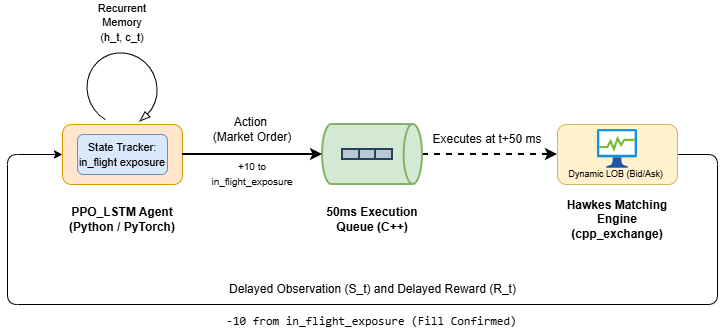

The diagram above was exported from draw.io. Its source (the exported page's mxGraphModel, read from the mxfile embedded in the PNG):
<mxGraphModel dx="860" dy="426" grid="1" gridSize="10" guides="1" tooltips="1" connect="1" arrows="1" fold="1" page="1" pageScale="1" pageWidth="850" pageHeight="1100" math="0" shadow="0">
  <root>
    <mxCell id="0" />
    <mxCell id="1" parent="0" />
    <mxCell id="aBN1ewqwfa0Du30pPTam-1" parent="1" style="rounded=1;whiteSpace=wrap;html=1;fillColor=#ffe6cc;strokeColor=#d79b00;" value="" vertex="1">
      <mxGeometry height="60" width="120" x="115" y="640" as="geometry" />
    </mxCell>
    <mxCell id="aBN1ewqwfa0Du30pPTam-2" parent="1" style="rounded=1;whiteSpace=wrap;html=1;fillColor=#dae8fc;strokeColor=#6c8ebf;" value="&lt;font style=&quot;font-size: 11px;&quot;&gt;State Tracker: in_flight exposure&lt;/font&gt;" vertex="1">
      <mxGeometry height="40" width="90" x="130" y="650" as="geometry" />
    </mxCell>
    <mxCell id="aBN1ewqwfa0Du30pPTam-3" parent="1" style="text;html=1;whiteSpace=wrap;strokeColor=none;fillColor=none;align=center;verticalAlign=middle;rounded=0;" value="&lt;b&gt;PPO_LSTM Agent (Python / PyTorch)&lt;/b&gt;" vertex="1">
      <mxGeometry height="30" width="130" x="110" y="720" as="geometry" />
    </mxCell>
    <mxCell id="aBN1ewqwfa0Du30pPTam-4" parent="1" style="verticalLabelPosition=bottom;html=1;verticalAlign=top;strokeWidth=1;shape=mxgraph.lean_mapping.physical_pull;pointerEvents=1;rotation=60;flipV=1;legacyAnchorPoints=0;" value="" vertex="1">
      <mxGeometry height="70" width="75" x="137.5" y="570" as="geometry" />
    </mxCell>
    <mxCell id="aBN1ewqwfa0Du30pPTam-5" parent="1" style="text;html=1;whiteSpace=wrap;strokeColor=none;fillColor=none;align=center;verticalAlign=middle;rounded=0;" value="&lt;font style=&quot;font-size: 11px;&quot;&gt;Recurrent Memory&lt;br&gt;(h_t, c_t)&lt;/font&gt;&lt;div&gt;&lt;br&gt;&lt;/div&gt;" vertex="1">
      <mxGeometry height="30" width="60" x="145" y="530" as="geometry" />
    </mxCell>
    <mxCell id="aBN1ewqwfa0Du30pPTam-18" edge="1" parent="1" source="aBN1ewqwfa0Du30pPTam-6" style="edgeStyle=orthogonalEdgeStyle;rounded=0;orthogonalLoop=1;jettySize=auto;html=1;exitX=1;exitY=0.5;exitDx=0;exitDy=0;exitPerimeter=0;entryX=0;entryY=0.5;entryDx=0;entryDy=0;dashed=1;strokeWidth=2;" target="aBN1ewqwfa0Du30pPTam-9">
      <mxGeometry relative="1" as="geometry" />
    </mxCell>
    <mxCell id="aBN1ewqwfa0Du30pPTam-6" parent="1" style="strokeWidth=2;html=1;shape=mxgraph.flowchart.direct_data;whiteSpace=wrap;fillColor=#d5e8d4;strokeColor=#82b366;" value="" vertex="1">
      <mxGeometry height="60" width="100" x="375" y="640" as="geometry" />
    </mxCell>
    <mxCell id="aBN1ewqwfa0Du30pPTam-7" parent="1" style="strokeWidth=2;html=1;shape=mxgraph.lean_mapping.buffer_or_safety_stock;rotation=90;fillColor=#bac8d3;strokeColor=#23445d;" value="" vertex="1">
      <mxGeometry height="50" width="10" x="415" y="645" as="geometry" />
    </mxCell>
    <mxCell id="aBN1ewqwfa0Du30pPTam-8" parent="1" style="text;html=1;whiteSpace=wrap;strokeColor=none;fillColor=none;align=center;verticalAlign=middle;rounded=0;" value="&lt;b&gt;50ms Execution Queue (C++)&lt;/b&gt;" vertex="1">
      <mxGeometry height="30" width="130" x="360" y="720" as="geometry" />
    </mxCell>
    <mxCell id="aBN1ewqwfa0Du30pPTam-20" edge="1" parent="1" source="aBN1ewqwfa0Du30pPTam-9" style="edgeStyle=orthogonalEdgeStyle;rounded=1;orthogonalLoop=1;jettySize=auto;html=1;exitX=1;exitY=0.5;exitDx=0;exitDy=0;curved=0;entryX=0;entryY=0.5;entryDx=0;entryDy=0;" target="aBN1ewqwfa0Du30pPTam-1">
      <mxGeometry relative="1" as="geometry">
        <Array as="points">
          <mxPoint x="770" y="670" />
          <mxPoint x="770" y="820" />
          <mxPoint x="60" y="820" />
          <mxPoint x="60" y="670" />
        </Array>
        <mxPoint x="20" y="640" as="targetPoint" />
      </mxGeometry>
    </mxCell>
    <mxCell id="aBN1ewqwfa0Du30pPTam-9" parent="1" style="rounded=1;whiteSpace=wrap;html=1;fillColor=#fff2cc;strokeColor=#d6b656;" value="" vertex="1">
      <mxGeometry height="60" width="120" x="610" y="640" as="geometry" />
    </mxCell>
    <mxCell id="aBN1ewqwfa0Du30pPTam-10" parent="1" style="text;html=1;whiteSpace=wrap;strokeColor=none;fillColor=none;align=center;verticalAlign=middle;rounded=0;" value="&lt;b&gt;Hawkes Matching Engine (cpp_exchange&lt;span style=&quot;background-color: transparent; color: light-dark(rgb(0, 0, 0), rgb(255, 255, 255));&quot;&gt;)&lt;/span&gt;&lt;/b&gt;" vertex="1">
      <mxGeometry height="30" width="130" x="605" y="720" as="geometry" />
    </mxCell>
    <mxCell id="aBN1ewqwfa0Du30pPTam-13" parent="1" style="image;aspect=fixed;html=1;points=[];align=center;fontSize=12;image=img/lib/azure2/general/Process_Explorer.svg;" value="" vertex="1">
      <mxGeometry height="38.86" width="40" x="650" y="645" as="geometry" />
    </mxCell>
    <mxCell id="aBN1ewqwfa0Du30pPTam-14" parent="1" style="text;html=1;whiteSpace=wrap;strokeColor=none;fillColor=none;align=center;verticalAlign=middle;rounded=0;" value="&lt;font style=&quot;font-size: 9px;&quot;&gt;Dynamic LOB (Bid/Ask)&amp;nbsp;&lt;/font&gt;" vertex="1">
      <mxGeometry height="21.14" width="100" x="620" y="678.86" as="geometry" />
    </mxCell>
    <mxCell id="aBN1ewqwfa0Du30pPTam-15" edge="1" parent="1" source="aBN1ewqwfa0Du30pPTam-1" style="edgeStyle=orthogonalEdgeStyle;rounded=0;orthogonalLoop=1;jettySize=auto;html=1;exitX=1;exitY=0.5;exitDx=0;exitDy=0;entryX=0;entryY=0.5;entryDx=0;entryDy=0;entryPerimeter=0;strokeWidth=2;" target="aBN1ewqwfa0Du30pPTam-6">
      <mxGeometry relative="1" as="geometry" />
    </mxCell>
    <mxCell id="aBN1ewqwfa0Du30pPTam-16" parent="1" style="text;html=1;whiteSpace=wrap;strokeColor=none;fillColor=none;align=center;verticalAlign=middle;rounded=0;" value="Action&amp;nbsp;&lt;div&gt;(Market Order)&lt;/div&gt;" vertex="1">
      <mxGeometry height="30" width="110" x="250" y="630" as="geometry" />
    </mxCell>
    <mxCell id="aBN1ewqwfa0Du30pPTam-17" parent="1" style="text;html=1;whiteSpace=wrap;strokeColor=none;fillColor=none;align=center;verticalAlign=middle;rounded=0;" value="&lt;font style=&quot;font-size: 10px;&quot;&gt;+10 to in_flight_exposure&lt;/font&gt;" vertex="1">
      <mxGeometry height="30" width="110" x="250" y="674.43" as="geometry" />
    </mxCell>
    <mxCell id="aBN1ewqwfa0Du30pPTam-19" parent="1" style="text;html=1;whiteSpace=wrap;strokeColor=none;fillColor=none;align=center;verticalAlign=middle;rounded=0;" value="Executes at t+50 ms" vertex="1">
      <mxGeometry height="30" width="140" x="470" y="640" as="geometry" />
    </mxCell>
    <mxCell id="aBN1ewqwfa0Du30pPTam-21" parent="1" style="text;html=1;whiteSpace=wrap;strokeColor=none;fillColor=none;align=center;verticalAlign=middle;rounded=0;" value="&lt;font&gt;Delayed Observation (S_t) and&amp;nbsp;Delayed Reward (R_t)&lt;/font&gt;" vertex="1">
      <mxGeometry height="30" width="335" x="258" y="790" as="geometry" />
    </mxCell>
    <mxCell id="aBN1ewqwfa0Du30pPTam-22" parent="1" style="text;html=1;whiteSpace=wrap;strokeColor=none;fillColor=none;align=center;verticalAlign=middle;rounded=0;" value="&lt;span data-path-to-node=&quot;10,2,1,1,0,0&quot;&gt;&lt;code data-path-to-node=&quot;10,2,1,1,0,0&quot; data-index-in-node=&quot;11&quot;&gt;-10 from in_flight_exposure (Fill Confirmed)&lt;/code&gt;&lt;/span&gt;&lt;span data-path-to-node=&quot;10,2,1,1,0,1&quot;&gt;&lt;sup class=&quot;superscript&quot;&gt;&lt;/sup&gt;&lt;/span&gt;" vertex="1">
      <mxGeometry height="30" width="335" x="257" y="820" as="geometry" />
    </mxCell>
  </root>
</mxGraphModel>